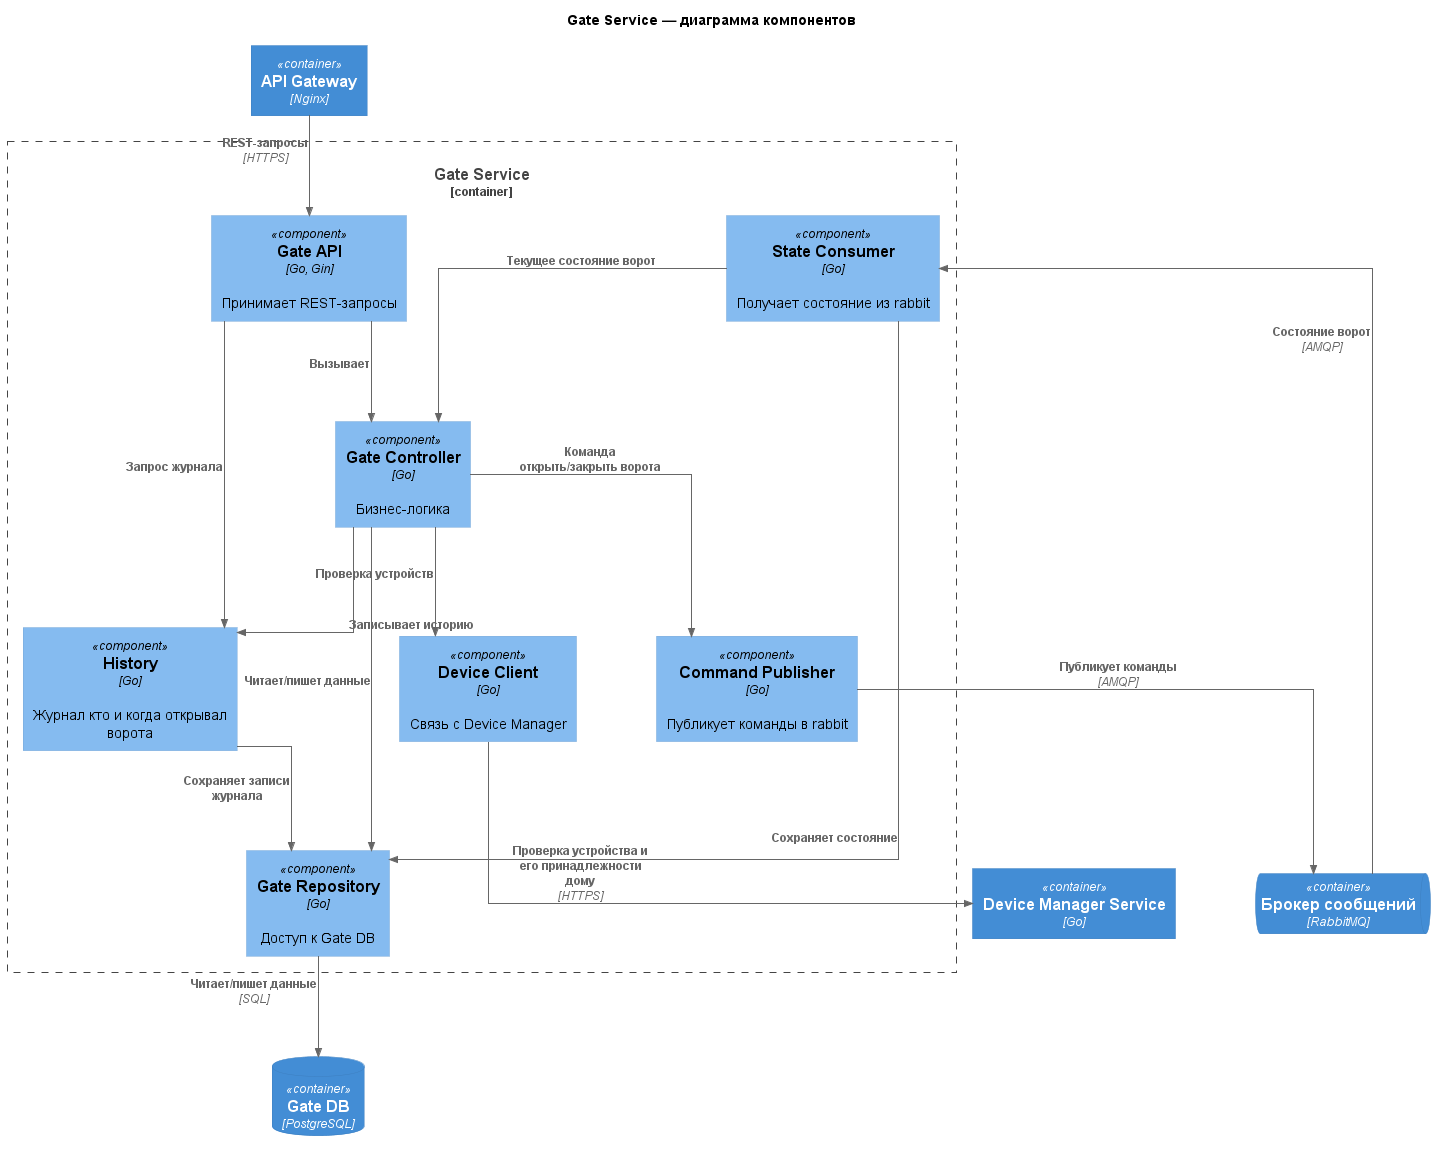

The diagram above was rendered by PlantUML. Its source (embedded in the PNG):
@startuml
!include https://raw.githubusercontent.com/plantuml-stdlib/C4-PlantUML/master/C4_Component.puml

skinparam linetype ortho
skinparam nodesep 80
skinparam ranksep 100

title Gate Service — диаграмма компонентов

Container(api, "API Gateway", "Nginx")

Container_Boundary(gate, "Gate Service") {
  Component(gate_api, "Gate API", "Go, Gin", "Принимает REST-запросы")
  Component(controller, "Gate Controller", "Go", "Бизнес-логика")
  Component(device_client, "Device Client", "Go", "Связь с Device Manager")
  Component(command_publisher, "Command Publisher", "Go", "Публикует команды в rabbit")
  Component(state_consumer, "State Consumer", "Go", "Получает состояние из rabbit")
  Component(gate_repository, "Gate Repository", "Go", "Доступ к Gate DB")
  ' Предложение нейронки добавить историю открытия в целях требования безопасности
  Component(history, "History", "Go", "Журнал кто и когда открывал ворота")
}

Container(device_manager, "Device Manager Service", "Go")
ContainerQueue(rabbit, "Брокер сообщений", "RabbitMQ")
ContainerDb(gate_db, "Gate DB", "PostgreSQL")

Rel(api, gate_api, "REST-запросы", "HTTPS")
Rel(gate_api, controller, "Вызывает")
Rel(controller, device_client, "Проверка устройств")
Rel(controller, gate_repository, "Читает/пишет данные")
Rel(controller, command_publisher, "Команда открыть/закрыть ворота")
Rel(controller, history, "Записывает историю")
Rel(history, gate_repository, "Сохраняет записи журнала")
Rel(gate_api, history, "Запрос журнала")
Rel(device_client, device_manager, "Проверка устройства и его принадлежности дому", "HTTPS")
Rel(command_publisher, rabbit, "Публикует команды", "AMQP")
Rel(state_consumer, gate_repository, "Сохраняет состояние")
Rel(state_consumer, controller, "Текущее состояние ворот")
Rel(rabbit, state_consumer, "Состояние ворот", "AMQP")
Rel(gate_repository, gate_db, "Читает/пишет данные", "SQL")
@enduml